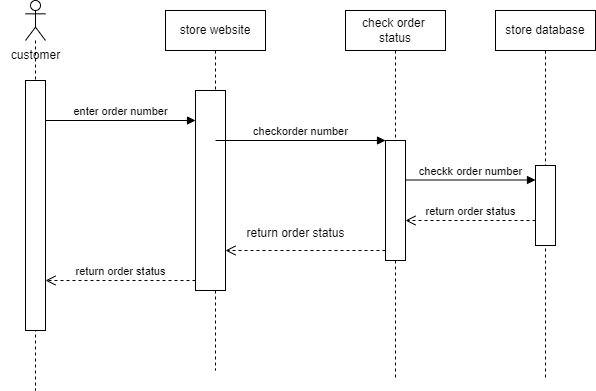

The diagram above was exported from draw.io. Its source (the exported page's mxGraphModel, read from the mxfile embedded in the PNG):
<mxGraphModel dx="1050" dy="565" grid="1" gridSize="10" guides="1" tooltips="1" connect="1" arrows="1" fold="1" page="1" pageScale="1" pageWidth="850" pageHeight="1100" math="0" shadow="0">
  <root>
    <mxCell id="0" />
    <mxCell id="1" parent="0" />
    <mxCell id="6UBvbnQ5x66d-xGpxlXS-1" value="" style="shape=umlLifeline;perimeter=lifelinePerimeter;whiteSpace=wrap;html=1;container=1;dropTarget=0;collapsible=0;recursiveResize=0;outlineConnect=0;portConstraint=eastwest;newEdgeStyle={&quot;curved&quot;:0,&quot;rounded&quot;:0};participant=umlActor;" vertex="1" parent="1">
      <mxGeometry x="240" y="150" width="20" height="390" as="geometry" />
    </mxCell>
    <mxCell id="6UBvbnQ5x66d-xGpxlXS-5" value="" style="html=1;points=[[0,0,0,0,5],[0,1,0,0,-5],[1,0,0,0,5],[1,1,0,0,-5]];perimeter=orthogonalPerimeter;outlineConnect=0;targetShapes=umlLifeline;portConstraint=eastwest;newEdgeStyle={&quot;curved&quot;:0,&quot;rounded&quot;:0};" vertex="1" parent="6UBvbnQ5x66d-xGpxlXS-1">
      <mxGeometry y="80" width="20" height="250" as="geometry" />
    </mxCell>
    <mxCell id="6UBvbnQ5x66d-xGpxlXS-2" value="store website" style="shape=umlLifeline;perimeter=lifelinePerimeter;whiteSpace=wrap;html=1;container=1;dropTarget=0;collapsible=0;recursiveResize=0;outlineConnect=0;portConstraint=eastwest;newEdgeStyle={&quot;curved&quot;:0,&quot;rounded&quot;:0};" vertex="1" parent="1">
      <mxGeometry x="380" y="160" width="100" height="360" as="geometry" />
    </mxCell>
    <mxCell id="6UBvbnQ5x66d-xGpxlXS-3" value="check order&amp;nbsp;&lt;div&gt;status&lt;/div&gt;" style="shape=umlLifeline;perimeter=lifelinePerimeter;whiteSpace=wrap;html=1;container=1;dropTarget=0;collapsible=0;recursiveResize=0;outlineConnect=0;portConstraint=eastwest;newEdgeStyle={&quot;curved&quot;:0,&quot;rounded&quot;:0};" vertex="1" parent="1">
      <mxGeometry x="560" y="160" width="100" height="370" as="geometry" />
    </mxCell>
    <mxCell id="6UBvbnQ5x66d-xGpxlXS-9" value="" style="html=1;points=[[0,0,0,0,5],[0,1,0,0,-5],[1,0,0,0,5],[1,1,0,0,-5]];perimeter=orthogonalPerimeter;outlineConnect=0;targetShapes=umlLifeline;portConstraint=eastwest;newEdgeStyle={&quot;curved&quot;:0,&quot;rounded&quot;:0};" vertex="1" parent="6UBvbnQ5x66d-xGpxlXS-3">
      <mxGeometry x="40" y="130" width="20" height="120" as="geometry" />
    </mxCell>
    <mxCell id="6UBvbnQ5x66d-xGpxlXS-6" value="" style="html=1;points=[[0,0,0,0,5],[0,1,0,0,-5],[1,0,0,0,5],[1,1,0,0,-5]];perimeter=orthogonalPerimeter;outlineConnect=0;targetShapes=umlLifeline;portConstraint=eastwest;newEdgeStyle={&quot;curved&quot;:0,&quot;rounded&quot;:0};" vertex="1" parent="1">
      <mxGeometry x="410" y="240" width="30" height="200" as="geometry" />
    </mxCell>
    <mxCell id="6UBvbnQ5x66d-xGpxlXS-15" value="" style="html=1;verticalAlign=bottom;endArrow=block;curved=0;rounded=0;" edge="1" parent="1">
      <mxGeometry width="80" relative="1" as="geometry">
        <mxPoint x="769.5" y="500" as="sourcePoint" />
        <mxPoint x="769.5" y="500" as="targetPoint" />
      </mxGeometry>
    </mxCell>
    <mxCell id="6UBvbnQ5x66d-xGpxlXS-22" value="store database" style="shape=umlLifeline;perimeter=lifelinePerimeter;whiteSpace=wrap;html=1;container=1;dropTarget=0;collapsible=0;recursiveResize=0;outlineConnect=0;portConstraint=eastwest;newEdgeStyle={&quot;curved&quot;:0,&quot;rounded&quot;:0};" vertex="1" parent="1">
      <mxGeometry x="710" y="160" width="100" height="370" as="geometry" />
    </mxCell>
    <mxCell id="6UBvbnQ5x66d-xGpxlXS-23" value="" style="html=1;points=[[0,0,0,0,5],[0,1,0,0,-5],[1,0,0,0,5],[1,1,0,0,-5]];perimeter=orthogonalPerimeter;outlineConnect=0;targetShapes=umlLifeline;portConstraint=eastwest;newEdgeStyle={&quot;curved&quot;:0,&quot;rounded&quot;:0};" vertex="1" parent="6UBvbnQ5x66d-xGpxlXS-22">
      <mxGeometry x="40" y="155" width="20" height="80" as="geometry" />
    </mxCell>
    <mxCell id="6UBvbnQ5x66d-xGpxlXS-28" value="customer" style="text;html=1;align=center;verticalAlign=middle;resizable=0;points=[];autosize=1;strokeColor=none;fillColor=none;" vertex="1" parent="1">
      <mxGeometry x="215" y="190" width="70" height="30" as="geometry" />
    </mxCell>
    <mxCell id="6UBvbnQ5x66d-xGpxlXS-29" value="enter order number" style="html=1;verticalAlign=bottom;endArrow=block;curved=0;rounded=0;" edge="1" parent="1" target="6UBvbnQ5x66d-xGpxlXS-6">
      <mxGeometry width="80" relative="1" as="geometry">
        <mxPoint x="260" y="270" as="sourcePoint" />
        <mxPoint x="340" y="270" as="targetPoint" />
      </mxGeometry>
    </mxCell>
    <mxCell id="6UBvbnQ5x66d-xGpxlXS-30" value="checkorder number" style="html=1;verticalAlign=bottom;endArrow=block;curved=0;rounded=0;" edge="1" parent="1" target="6UBvbnQ5x66d-xGpxlXS-9">
      <mxGeometry width="80" relative="1" as="geometry">
        <mxPoint x="430" y="290" as="sourcePoint" />
        <mxPoint x="510" y="290" as="targetPoint" />
      </mxGeometry>
    </mxCell>
    <mxCell id="6UBvbnQ5x66d-xGpxlXS-31" value="checkk order number" style="html=1;verticalAlign=bottom;endArrow=block;curved=0;rounded=0;" edge="1" parent="1" target="6UBvbnQ5x66d-xGpxlXS-23">
      <mxGeometry width="80" relative="1" as="geometry">
        <mxPoint x="620" y="329.5" as="sourcePoint" />
        <mxPoint x="700" y="329.5" as="targetPoint" />
      </mxGeometry>
    </mxCell>
    <mxCell id="6UBvbnQ5x66d-xGpxlXS-32" value="return order status" style="html=1;verticalAlign=bottom;endArrow=open;dashed=1;endSize=8;curved=0;rounded=0;" edge="1" parent="1" source="6UBvbnQ5x66d-xGpxlXS-23">
      <mxGeometry relative="1" as="geometry">
        <mxPoint x="700" y="370" as="sourcePoint" />
        <mxPoint x="620" y="370" as="targetPoint" />
      </mxGeometry>
    </mxCell>
    <mxCell id="6UBvbnQ5x66d-xGpxlXS-33" value="" style="html=1;verticalAlign=bottom;endArrow=open;dashed=1;endSize=8;curved=0;rounded=0;" edge="1" parent="1">
      <mxGeometry relative="1" as="geometry">
        <mxPoint x="600" y="400" as="sourcePoint" />
        <mxPoint x="440" y="400" as="targetPoint" />
      </mxGeometry>
    </mxCell>
    <mxCell id="6UBvbnQ5x66d-xGpxlXS-34" value="return order status" style="text;html=1;align=center;verticalAlign=middle;resizable=0;points=[];autosize=1;strokeColor=none;fillColor=none;" vertex="1" parent="1">
      <mxGeometry x="450" y="368" width="120" height="30" as="geometry" />
    </mxCell>
    <mxCell id="6UBvbnQ5x66d-xGpxlXS-35" value="return order status" style="html=1;verticalAlign=bottom;endArrow=open;dashed=1;endSize=8;curved=0;rounded=0;" edge="1" parent="1" target="6UBvbnQ5x66d-xGpxlXS-5">
      <mxGeometry relative="1" as="geometry">
        <mxPoint x="410" y="430" as="sourcePoint" />
        <mxPoint x="330" y="430" as="targetPoint" />
      </mxGeometry>
    </mxCell>
  </root>
</mxGraphModel>